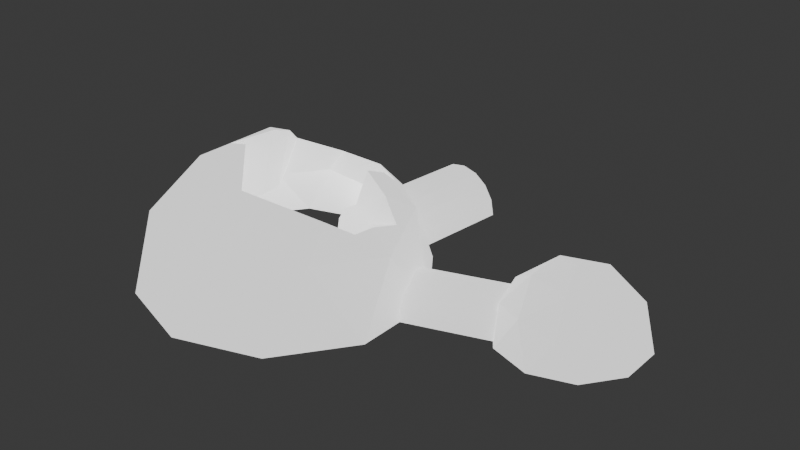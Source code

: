 # Source: AbandondSite.blend  (saved by Blender 5.1.30; exported with 4.5.12 LTS)
import bpy
from mathutils import Matrix  # noqa: F401  (used for matrix-valued properties, if any)

bpy.ops.wm.read_factory_settings(use_empty=True)
scene = bpy.context.scene
scene.name = 'Scene'

# ---- collections
col_collection = bpy.data.collections.new('Collection'); scene.collection.children.link(col_collection)

# ---- materials (node trees are filled in below, after node groups)
mat_material = bpy.data.materials.new('Material')
mat_material.alpha_threshold = 0.0
mat_material.use_backface_culling_lightprobe_volume = False
mat_material.roughness = 0.5
mat_material.line_color = (0.0, 0.0, 0.0, 1.0)

# ---- material node trees
mat_material.use_nodes = True; mat_material.node_tree.nodes.clear()
_N = mat_material.node_tree.nodes; _L = mat_material.node_tree.links
n0 = _N.new('ShaderNodeOutputMaterial'); n0.name = 'Material Output'; n0.location = (200, 100)
n1 = _N.new('ShaderNodeBsdfPrincipled'); n1.name = 'Principled BSDF'; n1.location = (-200, 100)
n1.inputs[28].default_value = 1.0
_L.new(n1.outputs[0], n0.inputs[0])
n0.is_active_output = True

# ---- world
world_world = bpy.data.worlds.new('World'); scene.world = world_world
world_world.use_nodes = True; world_world.node_tree.nodes.clear()
_N = world_world.node_tree.nodes; _L = world_world.node_tree.links
n0 = _N.new('ShaderNodeOutputWorld'); n0.name = 'World Output'; n0.location = (200, 100)
n1 = _N.new('ShaderNodeBackground'); n1.name = 'Background'; n1.location = (-200, 100)
n1.inputs[0].default_value = (0.05088, 0.05088, 0.05088, 1.0)
_L.new(n1.outputs[0], n0.inputs[0])
n0.is_active_output = True
world_world.color = (0.05088, 0.05088, 0.05088)
world_world.sun_shadow_jitter_overblur = 0.0

# ---- meshes
me_icosphere = bpy.data.meshes.new('Icosphere')
me_icosphere.from_pydata([(0.2764, -0.8506, 0.4472), (-0.7236, -0.5257, 0.4472), (-0.7236, 0.5257, 0.4472), (0.2764, 0.8506, 0.4472), (0.8944, 0.0, 0.4472), (0.9511, -0.309, 0.0), (0.9511, 0.309, 0.0), (0.0, -1.0, 0.0), (0.5878, -0.809, 0.0), (-0.9511, -0.309, 0.0), (-0.5878, -0.809, 0.0), (-0.5878, 0.809, 0.0), (-0.9511, 0.309, 0.0), (0.5878, 0.809, 0.0), (0.0, 1.0, 0.0), (0.6882, -0.5, 0.5257), (-0.2629, -0.809, 0.5257), (-0.8506, 0.0, 0.5257), (-0.2629, 0.809, 0.5257), (0.6882, 0.5, 0.5257), (0.1625, -0.5, 0.8507), (-0.4253, -0.309, 0.8507), (-0.4253, 0.309, 0.8507), (1.998, 0.13, 0.2236), (1.498, 0.2924, 0.2236), (1.498, 0.8182, 0.2236), (1.998, 0.9806, 0.2236), (2.307, 0.5553, 0.2236), (1.86, 0.5553, 0.5), (2.336, 0.4008, 0.0), (2.336, 0.7098, 0.0), (1.86, 0.05531, 0.0), (2.154, 0.1508, 0.0), (1.385, 0.4008, 0.0), (1.566, 0.1508, 0.0), (1.566, 0.9598, 0.0), (1.385, 0.7098, 0.0), (2.154, 0.9598, 0.0), (1.86, 1.055, 0.0), (2.204, 0.3053, 0.2629), (1.729, 0.1508, 0.2629), (1.435, 0.5553, 0.2629), (1.729, 0.9598, 0.2629), (2.204, 0.8053, 0.2629), (1.941, 0.3053, 0.4253), (2.123, 0.5553, 0.4253), (1.648, 0.4008, 0.4253), (1.648, 0.7098, 0.4253), (1.941, 0.8053, 0.4253), (1.86, 0.5553, 0.0), (0.7399, 0.4543, -3.44e-08), (1.498, 0.7091, 2.286e-08), (0.8928, -0.0007149, -2.286e-08), (1.651, 0.2541, 3.44e-08), (0.887, 0.0166, 0.09184), (1.645, 0.2714, 0.09184), (0.8704, 0.06592, 0.1697), (1.629, 0.3207, 0.1697), (0.8456, 0.1397, 0.2217), (1.604, 0.3945, 0.2217), (0.8164, 0.2268, 0.24), (1.575, 0.4816, 0.24), (0.7871, 0.3138, 0.2217), (1.545, 0.5686, 0.2217), (0.7623, 0.3877, 0.1697), (1.521, 0.6424, 0.1697), (0.7458, 0.437, 0.09184), (1.504, 0.6918, 0.09184), (1.575, 0.4816, 2.863e-08), (0.8164, 0.2268, -2.863e-08), (-0.1732, 0.6707, -2.652e-08), (-0.06716, 1.665, -1.852e-08), (0.4234, 0.6071, 1.852e-08), (0.5295, 1.601, 2.652e-08), (0.4007, 0.6095, 0.1148), (0.5067, 1.604, 0.1148), (0.3361, 0.6164, 0.2121), (0.4421, 1.611, 0.2121), (0.2393, 0.6267, 0.2772), (0.3453, 1.621, 0.2772), (0.1251, 0.6389, 0.3), (0.2311, 1.633, 0.3), (0.01096, 0.6511, 0.2772), (0.117, 1.645, 0.2772), (-0.08582, 0.6614, 0.2121), (0.02021, 1.656, 0.2121), (-0.1505, 0.6683, 0.1148), (-0.04446, 1.663, 0.1148), (0.2311, 1.633, 4.002e-09), (0.1251, 0.6389, -4.002e-09), (0.6167, 0.28, 0.6687), (0.6087, -0.2553, 0.6847), (0.4164, 0.5, 0.6937), (0.754, 0.0, 0.6008), (-0.2862, 0.3542, 0.8507), (0.2241, 0.6898, 0.6323), (-0.1855, -0.1348, 0.9348), (-0.1434, 0.7222, 0.617), (-0.2855, 0.2074, 0.8997), (-0.3645, 0.4961, 0.7291), (-0.4253, -0.04778, 0.8507), (0.4191, 0.3371, 0.7652), (0.369, 0.6706, 0.5609), (0.7247, -0.1298, 0.5947), (0.7564, 0.2218, 0.5329), (0.08153, -0.5588, 0.434), (0.5358, 0.2212, 0.466), (0.5278, -0.3141, 0.4632), (0.3355, 0.4412, 0.4616), (0.6731, -0.0588, 0.4779), (-0.3671, 0.2954, 0.434), (0.1432, 0.631, 0.4724), (-0.2665, -0.1936, 0.4192), (-0.2243, 0.6634, 0.4751), (-0.3665, 0.1487, 0.4253), (-0.4455, 0.4373, 0.4554), (-0.5062, -0.1066, 0.434), (0.3382, 0.2783, 0.449), (0.2881, 0.6119, 0.4849), (0.6438, -0.1886, 0.479), (0.6755, 0.163, 0.4899)], [], [(0, 15, 20), (1, 16, 21), (2, 17, 22), (3, 18, 97, 95), (4, 19, 90, 104, 93), (104, 90, 106, 120), (97, 99, 115, 113), (19, 3, 95, 102, 92), (93, 104, 120, 109), (94, 98, 114, 110), (18, 2, 22, 99), (22, 100, 98), (22, 17, 21, 100), (17, 1, 21), (21, 20, 96), (21, 16, 20), (16, 0, 20), (95, 97, 113, 111), (20, 15, 91), (15, 4, 93, 103, 91), (6, 19, 4), (6, 13, 19), (13, 3, 19), (14, 18, 3), (14, 11, 18), (11, 2, 18), (12, 17, 2), (12, 9, 17), (9, 1, 17), (10, 16, 1), (10, 7, 16), (7, 0, 16), (8, 15, 0), (8, 5, 15), (5, 4, 15), (13, 14, 3), (11, 12, 2), (9, 10, 1), (7, 8, 0), (5, 6, 4), (23, 39, 44), (24, 40, 46), (25, 41, 47), (26, 42, 48), (27, 43, 45), (45, 48, 28), (45, 43, 48), (43, 26, 48), (48, 47, 28), (48, 42, 47), (42, 25, 47), (47, 46, 28), (47, 41, 46), (41, 24, 46), (46, 44, 28), (46, 40, 44), (40, 23, 44), (44, 45, 28), (44, 39, 45), (39, 27, 45), (30, 43, 27), (30, 37, 43), (37, 26, 43), (38, 42, 26), (38, 35, 42), (35, 25, 42), (36, 41, 25), (36, 33, 41), (33, 24, 41), (34, 40, 24), (34, 31, 40), (31, 23, 40), (32, 39, 23), (32, 29, 39), (29, 27, 39), (37, 38, 26), (35, 36, 25), (33, 34, 24), (31, 32, 23), (29, 30, 27), (34, 33, 49), (33, 36, 49), (35, 38, 49), (37, 30, 49), (32, 31, 49), (38, 37, 49), (30, 29, 49), (36, 35, 49), (29, 32, 49), (31, 34, 49), (52, 53, 55, 54), (54, 55, 57, 56), (56, 57, 59, 58), (58, 59, 61, 60), (60, 61, 63, 62), (62, 63, 65, 64), (64, 65, 67, 66), (66, 67, 51, 50), (67, 68, 51), (65, 68, 67), (63, 68, 65), (61, 68, 63), (59, 68, 61), (59, 57, 68), (68, 57, 55), (53, 68, 55), (69, 66, 50), (69, 64, 66), (69, 62, 64), (69, 60, 62), (69, 52, 54), (53, 52, 69), (58, 69, 56), (56, 69, 54), (58, 60, 69), (50, 68, 69), (51, 68, 50), (68, 53, 69), (72, 73, 75, 74), (74, 75, 77, 76), (76, 77, 79, 78), (78, 79, 81, 80), (80, 81, 83, 82), (82, 83, 85, 84), (84, 85, 87, 86), (86, 87, 71, 70), (87, 88, 71), (85, 88, 87), (83, 88, 85), (81, 88, 83), (79, 88, 81), (79, 77, 88), (88, 77, 75), (73, 88, 75), (89, 86, 70), (89, 84, 86), (89, 82, 84), (89, 80, 82), (89, 72, 74), (73, 72, 89), (78, 89, 76), (76, 89, 74), (78, 80, 89), (70, 88, 89), (71, 88, 70), (88, 73, 89), (92, 101, 90, 19), (102, 95, 111, 118), (98, 94, 22), (94, 99, 22), (99, 97, 18), (100, 96, 112, 116), (92, 102, 118, 108), (96, 100, 21), (98, 100, 116, 114), (101, 92, 108, 117), (91, 103, 119, 107), (96, 20, 105, 112), (99, 94, 110, 115), (20, 91, 107, 105), (103, 93, 109, 119), (90, 101, 117, 106)])
_uv = me_icosphere.uv_layers.new(name='UVMap')
_uv.uv.foreach_set('vector', [0.1818, 0.3149, 0.2727, 0.3149, 0.2273, 0.3937, 0.0, 0.3149, 0.09091, 0.3149, 0.04546, 0.3937, 0.7273, 0.3149, 0.8182, 0.3149, 0.7727, 0.3937, 0.5455, 0.3149, 0.6364, 0.3149, 0.6236, 0.337, 0.5663, 0.351, 0.3636, 0.3149, 0.4545, 0.3149, 0.4345, 0.3496, 0.4097, 0.3249, 0.3809, 0.3449, 0.4097, 0.3249, 0.4345, 0.3496, 0.4345, 0.3496, 0.4097, 0.3249, 0.6236, 0.337, 0.6648, 0.3642, 0.6648, 0.3642, 0.6236, 0.337, 0.4545, 0.3149, 0.5455, 0.3149, 0.5246, 0.351, 0.5091, 0.3327, 0.478, 0.3556, 0.3809, 0.3449, 0.4097, 0.3249, 0.4097, 0.3249, 0.3809, 0.3449, 0.6603, 0.3937, 0.6669, 0.4195, 0.6669, 0.4195, 0.6603, 0.3937, 0.6364, 0.3149, 0.7273, 0.3149, 0.6818, 0.3937, 0.6648, 0.3642, 0.7727, 0.3937, 0.8252, 0.3937, 0.7877, 0.4195, 0.7727, 0.3937, 0.8182, 0.3149, 0.8636, 0.3937, 0.8252, 0.3937, 0.8182, 0.3149, 0.9091, 0.3149, 0.8636, 0.3937, 0.04546, 0.3937, 0.1364, 0.3937, 0.07108, 0.438, 0.04546, 0.3937, 0.09091, 0.3149, 0.1364, 0.3937, 0.09091, 0.3149, 0.1818, 0.3149, 0.1364, 0.3937, 0.5663, 0.351, 0.6236, 0.337, 0.6236, 0.337, 0.5663, 0.351, 0.2273, 0.3937, 0.2727, 0.3149, 0.295, 0.3534, 0.2727, 0.3149, 0.3636, 0.3149, 0.3463, 0.3449, 0.3257, 0.3397, 0.295, 0.3534, 0.4091, 0.2362, 0.4545, 0.3149, 0.3636, 0.3149, 0.4091, 0.2362, 0.5, 0.2362, 0.4545, 0.3149, 0.5, 0.2362, 0.5455, 0.3149, 0.4545, 0.3149, 0.5909, 0.2362, 0.6364, 0.3149, 0.5455, 0.3149, 0.5909, 0.2362, 0.6818, 0.2362, 0.6364, 0.3149, 0.6818, 0.2362, 0.7273, 0.3149, 0.6364, 0.3149, 0.7727, 0.2362, 0.8182, 0.3149, 0.7273, 0.3149, 0.7727, 0.2362, 0.8636, 0.2362, 0.8182, 0.3149, 0.8636, 0.2362, 0.9091, 0.3149, 0.8182, 0.3149, 0.04546, 0.2362, 0.09091, 0.3149, 0.0, 0.3149, 0.04546, 0.2362, 0.1364, 0.2362, 0.09091, 0.3149, 0.1364, 0.2362, 0.1818, 0.3149, 0.09091, 0.3149, 0.2273, 0.2362, 0.2727, 0.3149, 0.1818, 0.3149, 0.2273, 0.2362, 0.3182, 0.2362, 0.2727, 0.3149, 0.3182, 0.2362, 0.3636, 0.3149, 0.2727, 0.3149, 0.5, 0.2362, 0.5909, 0.2362, 0.5455, 0.3149, 0.6818, 0.2362, 0.7727, 0.2362, 0.7273, 0.3149, 0.8636, 0.2362, 0.9545, 0.2362, 0.9091, 0.3149, 0.1364, 0.2362, 0.2273, 0.2362, 0.1818, 0.3149, 0.3182, 0.2362, 0.4091, 0.2362, 0.3636, 0.3149, 0.1818, 0.3149, 0.2727, 0.3149, 0.2273, 0.3937, 0.0, 0.3149, 0.09091, 0.3149, 0.04546, 0.3937, 0.7273, 0.3149, 0.8182, 0.3149, 0.7727, 0.3937, 0.5455, 0.3149, 0.6364, 0.3149, 0.5909, 0.3937, 0.3636, 0.3149, 0.4545, 0.3149, 0.4091, 0.3937, 0.4091, 0.3937, 0.5, 0.3937, 0.4545, 0.4724, 0.4091, 0.3937, 0.4545, 0.3149, 0.5, 0.3937, 0.4545, 0.3149, 0.5455, 0.3149, 0.5, 0.3937, 0.5909, 0.3937, 0.6818, 0.3937, 0.6364, 0.4724, 0.5909, 0.3937, 0.6364, 0.3149, 0.6818, 0.3937, 0.6364, 0.3149, 0.7273, 0.3149, 0.6818, 0.3937, 0.7727, 0.3937, 0.8636, 0.3937, 0.8182, 0.4724, 0.7727, 0.3937, 0.8182, 0.3149, 0.8636, 0.3937, 0.8182, 0.3149, 0.9091, 0.3149, 0.8636, 0.3937, 0.04546, 0.3937, 0.1364, 0.3937, 0.09091, 0.4724, 0.04546, 0.3937, 0.09091, 0.3149, 0.1364, 0.3937, 0.09091, 0.3149, 0.1818, 0.3149, 0.1364, 0.3937, 0.2273, 0.3937, 0.3182, 0.3937, 0.2727, 0.4724, 0.2273, 0.3937, 0.2727, 0.3149, 0.3182, 0.3937, 0.2727, 0.3149, 0.3636, 0.3149, 0.3182, 0.3937, 0.4091, 0.2362, 0.4545, 0.3149, 0.3636, 0.3149, 0.4091, 0.2362, 0.5, 0.2362, 0.4545, 0.3149, 0.5, 0.2362, 0.5455, 0.3149, 0.4545, 0.3149, 0.5909, 0.2362, 0.6364, 0.3149, 0.5455, 0.3149, 0.5909, 0.2362, 0.6818, 0.2362, 0.6364, 0.3149, 0.6818, 0.2362, 0.7273, 0.3149, 0.6364, 0.3149, 0.7727, 0.2362, 0.8182, 0.3149, 0.7273, 0.3149, 0.7727, 0.2362, 0.8636, 0.2362, 0.8182, 0.3149, 0.8636, 0.2362, 0.9091, 0.3149, 0.8182, 0.3149, 0.04546, 0.2362, 0.09091, 0.3149, 0.0, 0.3149, 0.04546, 0.2362, 0.1364, 0.2362, 0.09091, 0.3149, 0.1364, 0.2362, 0.1818, 0.3149, 0.09091, 0.3149, 0.2273, 0.2362, 0.2727, 0.3149, 0.1818, 0.3149, 0.2273, 0.2362, 0.3182, 0.2362, 0.2727, 0.3149, 0.3182, 0.2362, 0.3636, 0.3149, 0.2727, 0.3149, 0.5, 0.2362, 0.5909, 0.2362, 0.5455, 0.3149, 0.6818, 0.2362, 0.7727, 0.2362, 0.7273, 0.3149, 0.8636, 0.2362, 0.9545, 0.2362, 0.9091, 0.3149, 0.1364, 0.2362, 0.2273, 0.2362, 0.1818, 0.3149, 0.3182, 0.2362, 0.4091, 0.2362, 0.3636, 0.3149, 0.9545, 0.2362, 0.8636, 0.2362, 0.9545, 0.2362, 0.8636, 0.2362, 0.7727, 0.2362, 0.8636, 0.2362, 0.6818, 0.2362, 0.5909, 0.2362, 0.6818, 0.2362, 0.5, 0.2362, 0.4091, 0.2362, 0.5, 0.2362, 0.2273, 0.2362, 0.1364, 0.2362, 0.2273, 0.2362, 0.5909, 0.2362, 0.5, 0.2362, 0.5909, 0.2362, 0.4091, 0.2362, 0.3182, 0.2362, 0.4091, 0.2362, 0.7727, 0.2362, 0.6818, 0.2362, 0.7727, 0.2362, 0.3182, 0.2362, 0.2273, 0.2362, 0.3182, 0.2362, 0.1364, 0.2362, 0.04546, 0.2362, 0.1364, 0.2362, 0.5, 0.5, 0.5, 1.0, 0.4375, 1.0, 0.4375, 0.5, 0.4375, 0.5, 0.4375, 1.0, 0.375, 1.0, 0.375, 0.5, 0.375, 0.5, 0.375, 1.0, 0.3125, 1.0, 0.3125, 0.5, 0.3125, 0.5, 0.3125, 1.0, 0.25, 1.0, 0.25, 0.5, 0.25, 0.5, 0.25, 1.0, 0.1875, 1.0, 0.1875, 0.5, 0.1875, 0.5, 0.1875, 1.0, 0.125, 1.0, 0.125, 0.5, 0.125, 0.5, 0.125, 1.0, 0.0625, 1.0, 0.0625, 0.5, 0.0625, 0.5, 0.0625, 1.0, 0.0, 1.0, 0.0, 0.5, 0.0, 0.0, 0.0, 0.0, 0.0, 0.0, 0.0, 0.0, 0.0, 0.0, 0.0, 0.0, 0.0, 0.0, 0.0, 0.0, 0.0, 0.0, 0.0, 0.0, 0.0, 0.0, 0.0, 0.0, 0.0, 0.0, 0.0, 0.0, 0.0, 0.0, 0.0, 0.0, 0.0, 0.0, 0.0, 0.0, 0.0, 0.0, 0.0, 0.0, 0.0, 0.0, 0.0, 0.0, 0.0, 0.0, 0.0, 0.0, 0.0, 0.0, 0.0, 0.0, 0.0, 0.0, 0.0, 0.0, 0.0, 0.0, 0.0, 0.0, 0.0, 0.0, 0.0, 0.0, 0.0, 0.0, 0.0, 0.0, 0.0, 0.0, 0.0, 0.0, 0.0, 0.0, 0.0, 0.0, 0.0, 0.0, 0.0, 0.0, 0.0, 0.0, 0.0, 0.0, 0.0, 0.0, 0.0, 0.0, 0.0, 0.0, 0.0, 0.0, 0.0, 0.0, 0.0, 0.0, 0.0, 0.0, 0.0, 0.0, 0.0, 0.0, 0.0, 0.0, 0.0, 0.0, 0.0, 0.0, 0.0, 0.0, 0.0, 0.0, 0.0, 0.0, 0.0, 0.0, 0.0, 0.0, 0.0, 0.0, 0.5, 0.5, 0.5, 1.0, 0.4375, 1.0, 0.4375, 0.5, 0.4375, 0.5, 0.4375, 1.0, 0.375, 1.0, 0.375, 0.5, 0.375, 0.5, 0.375, 1.0, 0.3125, 1.0, 0.3125, 0.5, 0.3125, 0.5, 0.3125, 1.0, 0.25, 1.0, 0.25, 0.5, 0.25, 0.5, 0.25, 1.0, 0.1875, 1.0, 0.1875, 0.5, 0.1875, 0.5, 0.1875, 1.0, 0.125, 1.0, 0.125, 0.5, 0.125, 0.5, 0.125, 1.0, 0.0625, 1.0, 0.0625, 0.5, 0.0625, 0.5, 0.0625, 1.0, 0.0, 1.0, 0.0, 0.5, 0.0, 0.0, 0.0, 0.0, 0.0, 0.0, 0.0, 0.0, 0.0, 0.0, 0.0, 0.0, 0.0, 0.0, 0.0, 0.0, 0.0, 0.0, 0.0, 0.0, 0.0, 0.0, 0.0, 0.0, 0.0, 0.0, 0.0, 0.0, 0.0, 0.0, 0.0, 0.0, 0.0, 0.0, 0.0, 0.0, 0.0, 0.0, 0.0, 0.0, 0.0, 0.0, 0.0, 0.0, 0.0, 0.0, 0.0, 0.0, 0.0, 0.0, 0.0, 0.0, 0.0, 0.0, 0.0, 0.0, 0.0, 0.0, 0.0, 0.0, 0.0, 0.0, 0.0, 0.0, 0.0, 0.0, 0.0, 0.0, 0.0, 0.0, 0.0, 0.0, 0.0, 0.0, 0.0, 0.0, 0.0, 0.0, 0.0, 0.0, 0.0, 0.0, 0.0, 0.0, 0.0, 0.0, 0.0, 0.0, 0.0, 0.0, 0.0, 0.0, 0.0, 0.0, 0.0, 0.0, 0.0, 0.0, 0.0, 0.0, 0.0, 0.0, 0.0, 0.0, 0.0, 0.0, 0.0, 0.0, 0.0, 0.0, 0.0, 0.0, 0.0, 0.0, 0.0, 0.0, 0.0, 0.0, 0.0, 0.0, 0.478, 0.3556, 0.4584, 0.3729, 0.4345, 0.3496, 0.4545, 0.3149, 0.5091, 0.3327, 0.5246, 0.351, 0.5246, 0.351, 0.5091, 0.3327, 0.6669, 0.4195, 0.6603, 0.3937, 0.6818, 0.3937, 0.6603, 0.3937, 0.6648, 0.3642, 0.6818, 0.3937, 0.6648, 0.3642, 0.6236, 0.337, 0.6364, 0.3149, 0.8252, 0.3937, 0.838, 0.438, 0.838, 0.438, 0.8252, 0.3937, 0.478, 0.3556, 0.5091, 0.3327, 0.5091, 0.3327, 0.478, 0.3556, 0.838, 0.438, 0.8252, 0.3937, 0.8636, 0.3937, 0.7877, 0.4195, 0.8252, 0.3937, 0.8252, 0.3937, 0.7877, 0.4195, 0.4584, 0.3729, 0.478, 0.3556, 0.478, 0.3556, 0.4584, 0.3729, 0.295, 0.3534, 0.3257, 0.3397, 0.3257, 0.3397, 0.295, 0.3534, 0.07108, 0.438, 0.1364, 0.3937, 0.1364, 0.3937, 0.07108, 0.438, 0.6648, 0.3642, 0.6603, 0.3937, 0.6603, 0.3937, 0.6648, 0.3642, 0.2273, 0.3937, 0.295, 0.3534, 0.295, 0.3534, 0.2273, 0.3937, 0.3257, 0.3397, 0.3463, 0.3449, 0.3463, 0.3449, 0.3257, 0.3397, 0.4345, 0.3496, 0.4584, 0.3729, 0.4584, 0.3729, 0.4345, 0.3496])
me_icosphere.materials.append(mat_material)
me_icosphere.update()

# ---- objects
ob_icosphere = bpy.data.objects.new('Icosphere', me_icosphere)

# ---- transforms, parenting, visibility, modifiers, constraints
ob_icosphere.location = (0.0, 0.0, 0.0)

# ---- collection membership
col_collection.objects.link(ob_icosphere)

# ---- scene / render settings (as saved in the file)
scene.frame_start = 1; scene.frame_end = 250; scene.frame_set(1)
scene.render.engine = 'BLENDER_EEVEE_NEXT'
scene.render.bake_bias = 0.0
scene.render.bake_samples = 0
scene.cycles.sampling_pattern = 'TABULATED_SOBOL'
scene.eevee.use_volume_custom_range = False
bpy.context.view_layer.update()

# ---- added for rendering (the .blend has no active camera): camera
cam_auto = bpy.data.cameras.new('AutoCamera')
cam_auto.lens = 50.0
cam_auto.sensor_width = 36.0
cam_auto.clip_end = 1000.0
ob_auto_camera = bpy.data.objects.new('AutoCamera', cam_auto)
scene.collection.objects.link(ob_auto_camera)
ob_auto_camera.location = (4.70187, -4.47889, 3.67504)
ob_auto_camera.rotation_euler = (1.09748, -7.21219e-08, 0.694738)
scene.camera = ob_auto_camera
bpy.context.view_layer.update()
